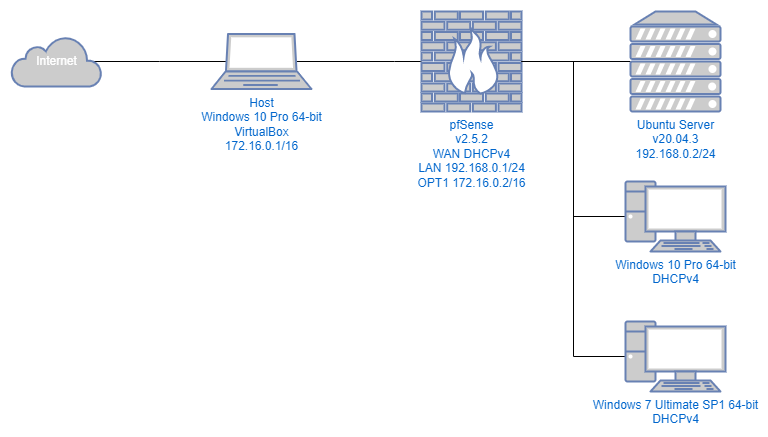

The diagram above was exported from draw.io. Its source (the exported page's mxGraphModel, read from the mxfile embedded in the PNG):
<mxGraphModel dx="963" dy="745" grid="1" gridSize="10" guides="1" tooltips="1" connect="1" arrows="1" fold="1" page="1" pageScale="1" pageWidth="827" pageHeight="1169" math="0" shadow="0">
  <root>
    <mxCell id="0" />
    <mxCell id="1" parent="0" />
    <mxCell id="n52O2WZysokJyl9WckNk-7" style="edgeStyle=orthogonalEdgeStyle;rounded=0;orthogonalLoop=1;jettySize=auto;html=1;exitX=1;exitY=0.5;exitDx=0;exitDy=0;exitPerimeter=0;entryX=0;entryY=0.5;entryDx=0;entryDy=0;entryPerimeter=0;endArrow=none;endFill=0;" edge="1" parent="1" source="n52O2WZysokJyl9WckNk-1" target="n52O2WZysokJyl9WckNk-3">
      <mxGeometry relative="1" as="geometry" />
    </mxCell>
    <mxCell id="n52O2WZysokJyl9WckNk-13" style="edgeStyle=elbowEdgeStyle;rounded=0;orthogonalLoop=1;jettySize=auto;html=1;exitX=0;exitY=0.5;exitDx=0;exitDy=0;exitPerimeter=0;entryX=0.85;entryY=0.5;entryDx=0;entryDy=0;entryPerimeter=0;endArrow=none;endFill=0;" edge="1" parent="1" source="n52O2WZysokJyl9WckNk-1" target="n52O2WZysokJyl9WckNk-12">
      <mxGeometry relative="1" as="geometry">
        <Array as="points">
          <mxPoint x="433" y="70" />
        </Array>
      </mxGeometry>
    </mxCell>
    <mxCell id="n52O2WZysokJyl9WckNk-1" value="pfSense&lt;br&gt;v2.5.2&lt;br&gt;WAN DHCPv4&lt;br&gt;LAN 192.168.0.1/24&lt;br&gt;OPT1 172.16.0.2/16" style="fontColor=#0066CC;verticalAlign=top;verticalLabelPosition=bottom;labelPosition=center;align=center;html=1;outlineConnect=0;fillColor=#CCCCCC;strokeColor=#6881B3;gradientColor=none;gradientDirection=north;strokeWidth=2;shape=mxgraph.networks.firewall;" vertex="1" parent="1">
      <mxGeometry x="460" y="40" width="100" height="100" as="geometry" />
    </mxCell>
    <mxCell id="n52O2WZysokJyl9WckNk-3" value="Ubuntu Server&lt;br&gt;v20.04.3&lt;br&gt;192.168.0.2/24" style="fontColor=#0066CC;verticalAlign=top;verticalLabelPosition=bottom;labelPosition=center;align=center;html=1;outlineConnect=0;fillColor=#CCCCCC;strokeColor=#6881B3;gradientColor=none;gradientDirection=north;strokeWidth=2;shape=mxgraph.networks.server;" vertex="1" parent="1">
      <mxGeometry x="669" y="40" width="90" height="100" as="geometry" />
    </mxCell>
    <mxCell id="n52O2WZysokJyl9WckNk-8" style="edgeStyle=orthogonalEdgeStyle;rounded=0;orthogonalLoop=1;jettySize=auto;html=1;exitX=0;exitY=0.5;exitDx=0;exitDy=0;exitPerimeter=0;entryX=1;entryY=0.5;entryDx=0;entryDy=0;entryPerimeter=0;endArrow=none;endFill=0;" edge="1" parent="1" source="n52O2WZysokJyl9WckNk-4" target="n52O2WZysokJyl9WckNk-1">
      <mxGeometry relative="1" as="geometry" />
    </mxCell>
    <mxCell id="n52O2WZysokJyl9WckNk-4" value="Windows 10 Pro 64-bit&lt;br&gt;DHCPv4" style="fontColor=#0066CC;verticalAlign=top;verticalLabelPosition=bottom;labelPosition=center;align=center;html=1;outlineConnect=0;fillColor=#CCCCCC;strokeColor=#6881B3;gradientColor=none;gradientDirection=north;strokeWidth=2;shape=mxgraph.networks.pc;" vertex="1" parent="1">
      <mxGeometry x="664" y="210" width="100" height="70" as="geometry" />
    </mxCell>
    <mxCell id="n52O2WZysokJyl9WckNk-9" style="edgeStyle=orthogonalEdgeStyle;rounded=0;orthogonalLoop=1;jettySize=auto;html=1;exitX=0;exitY=0.5;exitDx=0;exitDy=0;exitPerimeter=0;entryX=1;entryY=0.5;entryDx=0;entryDy=0;entryPerimeter=0;endArrow=none;endFill=0;" edge="1" parent="1" source="n52O2WZysokJyl9WckNk-5" target="n52O2WZysokJyl9WckNk-1">
      <mxGeometry relative="1" as="geometry" />
    </mxCell>
    <mxCell id="n52O2WZysokJyl9WckNk-5" value="Windows 7 Ultimate SP1 64-bit&lt;br&gt;DHCPv4" style="fontColor=#0066CC;verticalAlign=top;verticalLabelPosition=bottom;labelPosition=center;align=center;html=1;outlineConnect=0;fillColor=#CCCCCC;strokeColor=#6881B3;gradientColor=none;gradientDirection=north;strokeWidth=2;shape=mxgraph.networks.pc;" vertex="1" parent="1">
      <mxGeometry x="664" y="350" width="100" height="70" as="geometry" />
    </mxCell>
    <mxCell id="n52O2WZysokJyl9WckNk-16" style="edgeStyle=elbowEdgeStyle;rounded=0;orthogonalLoop=1;jettySize=auto;html=1;exitX=0.15;exitY=0.5;exitDx=0;exitDy=0;exitPerimeter=0;entryX=0.91;entryY=0.5;entryDx=0;entryDy=0;entryPerimeter=0;endArrow=none;endFill=0;" edge="1" parent="1" source="n52O2WZysokJyl9WckNk-12" target="n52O2WZysokJyl9WckNk-15">
      <mxGeometry relative="1" as="geometry" />
    </mxCell>
    <mxCell id="n52O2WZysokJyl9WckNk-12" value="Host&lt;br&gt;Windows 10 Pro 64-bit&lt;br&gt;VirtualBox&lt;br&gt;172.16.0.1/16" style="fontColor=#0066CC;verticalAlign=top;verticalLabelPosition=bottom;labelPosition=center;align=center;html=1;outlineConnect=0;fillColor=#CCCCCC;strokeColor=#6881B3;gradientColor=none;gradientDirection=north;strokeWidth=2;shape=mxgraph.networks.laptop;" vertex="1" parent="1">
      <mxGeometry x="250" y="62.5" width="100" height="55" as="geometry" />
    </mxCell>
    <mxCell id="n52O2WZysokJyl9WckNk-15" value="Internet" style="html=1;outlineConnect=0;fillColor=#CCCCCC;strokeColor=#6881B3;gradientColor=none;gradientDirection=north;strokeWidth=2;shape=mxgraph.networks.cloud;fontColor=#ffffff;" vertex="1" parent="1">
      <mxGeometry x="50" y="65" width="90" height="50" as="geometry" />
    </mxCell>
  </root>
</mxGraphModel>